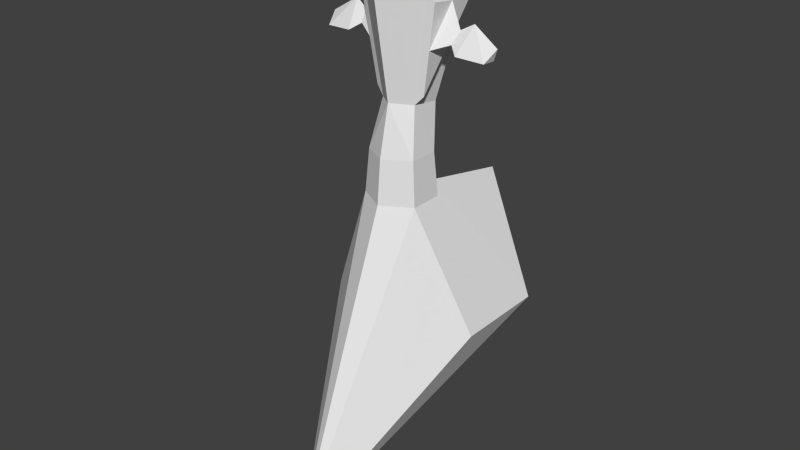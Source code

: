 # Source: monster_1_body.blend  (saved by Blender 2.76.0; exported with 4.5.12 LTS)
import bpy
from mathutils import Matrix  # noqa: F401  (used for matrix-valued properties, if any)

bpy.ops.wm.read_factory_settings(use_empty=True)
scene = bpy.context.scene
scene.name = 'Scene'

# ---- collections
col_collection_1 = bpy.data.collections.new('Collection 1'); scene.collection.children.link(col_collection_1)

# ---- materials (node trees are filled in below, after node groups)
mat_material_001 = bpy.data.materials.new('Material.001')
mat_material_001.alpha_threshold = 0.0
mat_material_001.use_transparent_shadow = False
mat_material_001.roughness = 0.5
mat_material_002 = bpy.data.materials.new('Material.002')
mat_material_002.alpha_threshold = 0.0
mat_material_002.use_transparent_shadow = False
mat_material_002.roughness = 0.5

# ---- material node trees

# ---- world
world_world = bpy.data.worlds.new('World'); scene.world = world_world
world_world.color = (0.05088, 0.05088, 0.05088)
world_world.use_sun_shadow = False
world_world.sun_shadow_jitter_overblur = 0.0
world_world.cycles.sampling_method = 'MANUAL'
world_world.cycles.sample_map_resolution = 256

# ---- meshes
me_cylinder = bpy.data.meshes.new('Cylinder')
me_cylinder.from_pydata([(-1.534e-07, 0.1812, -0.2822), (-1.557e-07, 0.06214, 1.016), (0.866, -0.3188, -0.2822), (0.7629, -0.3783, 1.016), (0.866, -1.319, -0.2822), (0.7629, -1.259, 1.016), (-2.408e-07, -1.819, -0.2822), (-2.327e-07, -1.7, 1.016), (-0.866, -1.319, -0.2822), (-0.7629, -1.259, 1.016), (-0.866, -0.3188, -0.2822), (-0.7629, -0.3783, 1.016), (0.5392, -0.06271, 2.319), (-1.596e-07, 0.3738, 2.26), (0.5392, -0.9358, 2.436), (-2.14e-07, -1.372, 2.495), (-0.5392, -0.9358, 2.436), (-0.5392, -0.06271, 2.319), (1.024, 0.5795, 5.253), (-1.041e-08, 1.409, 5.142), (1.024, -1.079, 5.476), (-1.138e-07, -1.908, 5.587), (-1.024, -1.079, 5.476), (-1.024, 0.5795, 5.253), (0.7155, 0.5801, 6.721), (-1.265e-07, 1.159, 6.643), (0.7155, -0.5783, 6.256), (-1.987e-07, -1.158, 6.334), (-0.7155, -0.5783, 6.256), (-0.7155, 0.5801, 6.721), (1.632e-07, 3.486, -0.968), (2.436, 2.08, -3.964), (2.436, -0.7331, -3.964), (-8.267e-08, -5.252, -9.201), (-2.436, -0.7331, -3.964), (-2.436, 2.08, -3.964), (0.3814, -1.479, 1.016), (-2.368e-07, -1.759, 0.3667), (-0.433, -1.569, -0.2822), (0.3814, -1.539, 0.3667), (-0.433, -1.509, 0.3667), (0.8145, -1.289, 0.3667), (0.433, -1.569, -0.2822), (-0.3814, -1.479, 1.016), (-0.8145, -1.289, 0.3667), (0.1907, -1.679, 0.04228), (-0.6495, -1.414, 0.04228), (0.5722, -1.399, 0.6912), (-0.2165, -1.604, 0.6912), (0.5026, -1.484, 0.2045), (-0.5155, -1.447, 0.529), (1.196, -0.9915, 5.278), (1.196, 0.4136, 5.09), (-1.196, 0.4136, 5.09), (-1.196, -0.9915, 5.278), (0.785, -0.8701, 2.703), (-0.785, -0.8701, 2.703), (1.196, -0.289, 5.184), (-1.196, -0.289, 5.184), (0.9905, -0.9308, 3.991), (-0.9905, -0.9308, 3.991), (0.9905, -0.2283, 3.896), (-0.9905, -0.2283, 3.896), (1.566, -0.4155, 4.518), (1.484, -0.6705, 4.181), (1.484, -0.3914, 4.154), (-1.484, -0.3914, 4.154), (-1.484, -0.6705, 4.181), (-1.566, -0.4155, 4.518), (1.758, -0.8886, 3.989), (1.936, -0.3306, 4.727), (1.758, -0.2779, 3.93), (-1.758, -0.8886, 3.989), (-1.758, -0.2779, 3.93), (-1.936, -0.3306, 4.727), (2.564, -0.7871, 3.941), (2.688, -0.3989, 4.256), (2.564, -0.3622, 3.916), (-2.564, -0.7871, 3.941), (-2.564, -0.3622, 3.916), (-2.688, -0.3989, 4.256)], [], [(1, 3, 2), (2, 3, 5), (36, 39, 47), (44, 8, 46), (3, 12, 14), (10, 11, 1), (9, 11, 10), (42, 6, 33), (15, 14, 20), (11, 9, 16), (1, 13, 12), (5, 14, 15), (1, 11, 17), (43, 7, 15), (18, 24, 26), (13, 19, 18), (13, 17, 23), (15, 21, 22), (14, 12, 18), (18, 61, 14), (29, 28, 26), (23, 22, 28), (20, 26, 27), (18, 19, 25), (23, 29, 25), (22, 21, 27), (31, 33, 35), (0, 30, 35), (8, 34, 33), (2, 4, 32), (10, 35, 34), (0, 2, 31), (0, 1, 2), (2, 5, 41), (49, 47, 39), (6, 37, 38), (5, 3, 14), (0, 10, 1), (44, 9, 10), (32, 4, 33), (21, 15, 20), (17, 11, 16), (3, 1, 12), (36, 5, 15), (13, 1, 17), (16, 9, 15), (20, 18, 26), (12, 13, 18), (19, 13, 23), (16, 15, 22), (20, 57, 18), (17, 16, 23), (26, 24, 29), (25, 29, 24), (28, 27, 26), (29, 23, 28), (21, 20, 27), (24, 18, 25), (19, 23, 25), (28, 22, 27), (35, 30, 31), (31, 32, 33), (33, 34, 35), (10, 0, 35), (38, 8, 33), (31, 2, 32), (8, 10, 34), (30, 0, 31), (38, 40, 46), (38, 37, 40), (37, 7, 48), (37, 6, 45), (39, 36, 37), (36, 7, 37), (42, 49, 45), (4, 41, 49), (41, 5, 47), (50, 46, 40), (43, 50, 48), (9, 44, 50), (56, 60, 62), (51, 59, 57), (14, 59, 20), (23, 58, 22), (16, 62, 23), (22, 60, 16), (57, 61, 52), (73, 72, 78), (59, 55, 61), (62, 58, 53), (74, 73, 79), (60, 54, 58), (67, 72, 73), (59, 64, 63), (61, 65, 64), (63, 65, 61), (68, 66, 73), (67, 66, 62), (68, 67, 60), (62, 66, 68), (63, 70, 71), (63, 64, 69), (68, 74, 72), (64, 65, 71), (79, 78, 80), (76, 75, 77), (71, 77, 75), (74, 80, 78), (70, 76, 77), (70, 69, 75), (5, 36, 47), (50, 44, 46), (4, 42, 33), (9, 43, 15), (55, 14, 61), (18, 52, 61), (4, 2, 41), (45, 49, 39), (8, 44, 10), (7, 36, 15), (52, 18, 57), (20, 51, 57), (6, 38, 33), (8, 38, 46), (40, 37, 48), (39, 37, 45), (6, 42, 45), (42, 4, 49), (49, 41, 47), (48, 50, 40), (7, 43, 48), (43, 9, 50), (51, 20, 59), (14, 55, 59), (54, 22, 58), (23, 53, 58), (53, 23, 62), (16, 56, 62), (56, 16, 60), (22, 54, 60), (79, 73, 78), (80, 74, 79), (66, 67, 73), (57, 59, 63), (59, 61, 64), (57, 63, 61), (74, 68, 73), (60, 67, 62), (58, 68, 60), (58, 62, 68), (65, 63, 71), (70, 63, 69), (67, 68, 72), (69, 64, 71), (69, 71, 75), (72, 74, 78), (71, 70, 77), (76, 70, 75)])
me_cylinder.polygons.foreach_set('material_index', [0, 0, 0, 0, 0, 0, 0, 0, 0, 0, 0, 0, 0, 1, 0, 0, 0, 1, 0, 0, 0, 0, 0, 0, 0, 1, 0, 0, 0, 0, 0, 0, 0, 0, 0, 0, 0, 0, 0, 0, 1, 0, 0, 0, 0, 0, 0, 0, 0, 0, 0, 0, 0, 0, 0, 0, 1, 0, 0, 0, 0, 0, 0, 0, 0, 0, 0, 0, 0, 0, 1, 0, 0, 1, 0, 0, 0, 0, 0, 0, 0, 0, 0, 0, 0, 0, 0, 0, 0, 0, 0, 0, 0, 0, 0, 0, 0, 0, 0, 0, 0, 0, 0, 0, 0, 0, 0, 0, 0, 0, 0, 0, 0, 0, 0, 0, 0, 0, 0, 1, 0, 0, 0, 0, 0, 0, 0, 0, 0, 0, 1, 0, 0, 0, 0, 0, 0, 0, 0, 0, 0, 0, 0, 0, 0, 0, 0, 0, 0, 0, 0, 0, 0, 0, 0, 0, 0, 0])
me_cylinder.materials.append(mat_material_001)
me_cylinder.materials.append(mat_material_002)
me_cylinder.use_remesh_preserve_volume = False
me_cylinder.use_remesh_preserve_attributes = False
me_cylinder.use_mirror_vertex_groups = False
me_cylinder.update()

# ---- objects
ob_cylinder = bpy.data.objects.new('Cylinder', me_cylinder)

# ---- transforms, parenting, visibility, modifiers, constraints
ob_cylinder.location = (0.0, 0.0, 0.0)
ob_cylinder.lineart.crease_threshold = 0.0

# ---- collection membership
col_collection_1.objects.link(ob_cylinder)

# ---- scene / render settings (as saved in the file)
scene.frame_start = 1; scene.frame_end = 250; scene.frame_set(1)
scene.render.engine = 'BLENDER_EEVEE_NEXT'
scene.render.resolution_percentage = 50
scene.render.dither_intensity = 0.0
scene.cycles.use_denoising = False
scene.cycles.samples = 10
scene.cycles.sampling_pattern = 'TABULATED_SOBOL'
scene.cycles.light_sampling_threshold = 0.0
scene.cycles.use_adaptive_sampling = False
scene.cycles.use_light_tree = False
scene.cycles.blur_glossy = 0.0
scene.cycles.pixel_filter_type = 'GAUSSIAN'
scene.cycles.sample_clamp_indirect = 0.0
scene.view_settings.view_transform = 'Standard'
bpy.context.view_layer.update()

# ---- added for rendering (the .blend has no active camera and no usable light): camera, sun
cam_auto = bpy.data.cameras.new('AutoCamera')
cam_auto.lens = 50.0
cam_auto.sensor_width = 36.0
cam_auto.clip_end = 1000.0
ob_auto_camera = bpy.data.objects.new('AutoCamera', cam_auto)
scene.collection.objects.link(ob_auto_camera)
ob_auto_camera.location = (17.5246, -21.9127, 12.7796)
ob_auto_camera.rotation_euler = (1.09748, -7.21219e-08, 0.694738)
scene.camera = ob_auto_camera
light_auto_sun = bpy.data.lights.new('AutoSun', 'SUN')
light_auto_sun.energy = 3.0
light_auto_sun.angle = 0.0523599
ob_auto_sun = bpy.data.objects.new('AutoSun', light_auto_sun)
scene.collection.objects.link(ob_auto_sun)
ob_auto_sun.rotation_euler = (0.872665, 0.174533, 0.523599)
bpy.context.view_layer.update()
